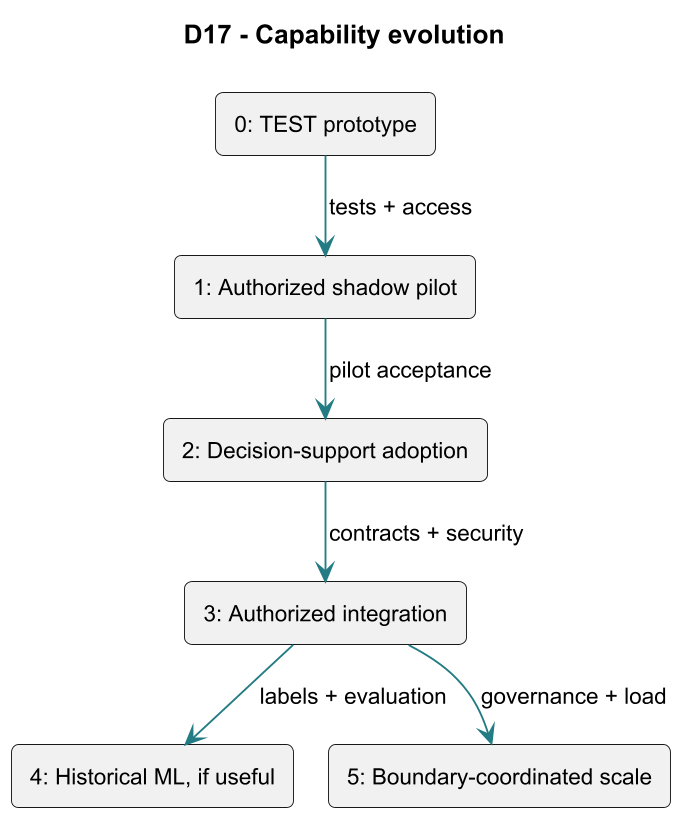

The diagram above was rendered by PlantUML. Its source (embedded in the PNG):
@startuml
skinparam dpi 180
!pragma layout smetana
skinparam backgroundColor white
skinparam shadowing false
skinparam defaultFontName Arial
skinparam defaultFontSize 12
skinparam ArrowColor #237B83
skinparam roundcorner 8
top to bottom direction
title D17 - Capability evolution
rectangle "0: TEST prototype" as n0
rectangle "1: Authorized shadow pilot" as n1
rectangle "2: Decision-support adoption" as n2
rectangle "3: Authorized integration" as n3
rectangle "4: Historical ML, if useful" as n4
rectangle "5: Boundary-coordinated scale" as n5
n0 --> n1 : tests + access
n1 --> n2 : pilot acceptance
n2 --> n3 : contracts + security
n3 --> n4 : labels + evaluation
n3 --> n5 : governance + load
@enduml